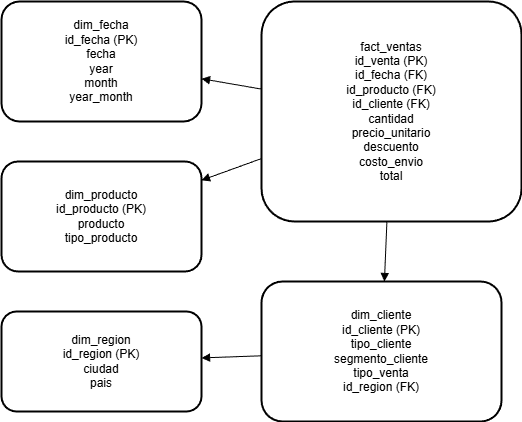

The diagram above was exported from draw.io. Its source (the exported page's mxGraphModel, read from the mxfile embedded in the PNG):
<mxGraphModel dx="986" dy="498" grid="1" gridSize="10" guides="1" tooltips="1" connect="1" arrows="1" fold="1" page="1" pageScale="1" pageWidth="1100" pageHeight="850" math="0" shadow="0">
  <root>
    <mxCell id="0" />
    <mxCell id="1" parent="0" />
    <mxCell id="2" value="dim_fecha&#10;id_fecha (PK)&#10;fecha&#10;year&#10;month&#10;year_month" style="rounded=1;whiteSpace=wrap;html=1;strokeWidth=2;" parent="1" vertex="1">
      <mxGeometry x="60" y="80" width="200" height="120" as="geometry" />
    </mxCell>
    <mxCell id="3" value="dim_producto&#10;id_producto (PK)&#10;producto&#10;tipo_producto" style="rounded=1;whiteSpace=wrap;html=1;strokeWidth=2;" parent="1" vertex="1">
      <mxGeometry x="60" y="240" width="200" height="110" as="geometry" />
    </mxCell>
    <mxCell id="4" value="dim_region&#10;id_region (PK)&#10;ciudad&#10;pais" style="rounded=1;whiteSpace=wrap;html=1;strokeWidth=2;" parent="1" vertex="1">
      <mxGeometry x="60" y="390" width="200" height="100" as="geometry" />
    </mxCell>
    <mxCell id="5" value="dim_cliente&#10;id_cliente (PK)&#10;tipo_cliente&#10;segmento_cliente&#10;tipo_venta&#10;id_region (FK)" style="rounded=1;whiteSpace=wrap;html=1;strokeWidth=2;" parent="1" vertex="1">
      <mxGeometry x="320" y="360" width="240" height="140" as="geometry" />
    </mxCell>
    <mxCell id="6" value="fact_ventas&#10;id_venta (PK)&#10;id_fecha (FK)&#10;id_producto (FK)&#10;id_cliente (FK)&#10;cantidad&#10;precio_unitario&#10;descuento&#10;costo_envio&#10;total" style="rounded=1;whiteSpace=wrap;html=1;strokeWidth=2;" parent="1" vertex="1">
      <mxGeometry x="320" y="80" width="260" height="220" as="geometry" />
    </mxCell>
    <mxCell id="7" style="endArrow=block;html=1;" parent="1" source="6" target="2" edge="1">
      <mxGeometry relative="1" as="geometry" />
    </mxCell>
    <mxCell id="8" style="endArrow=block;html=1;" parent="1" source="6" target="3" edge="1">
      <mxGeometry relative="1" as="geometry" />
    </mxCell>
    <mxCell id="9" style="endArrow=block;html=1;" parent="1" source="6" target="5" edge="1">
      <mxGeometry relative="1" as="geometry" />
    </mxCell>
    <mxCell id="10" style="endArrow=block;html=1;" parent="1" source="5" target="4" edge="1">
      <mxGeometry relative="1" as="geometry" />
    </mxCell>
  </root>
</mxGraphModel>